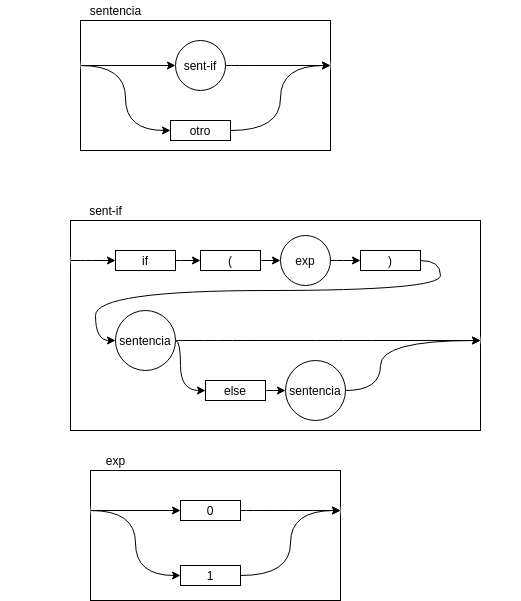

The diagram above was exported from draw.io. Its source (the exported page's mxGraphModel, read from the mxfile embedded in the PNG):
<mxGraphModel dx="1513" dy="1030" grid="1" gridSize="10" guides="1" tooltips="1" connect="1" arrows="1" fold="1" page="1" pageScale="1" pageWidth="850" pageHeight="1100" math="0" shadow="0">
  <root>
    <mxCell id="0" />
    <mxCell id="qt2hgf9R_ItxBidlBVJQ-46" value="background" style="" parent="0" />
    <mxCell id="qt2hgf9R_ItxBidlBVJQ-47" value="" style="rounded=0;whiteSpace=wrap;html=1;" parent="qt2hgf9R_ItxBidlBVJQ-46" vertex="1">
      <mxGeometry x="160" y="80" width="250" height="130" as="geometry" />
    </mxCell>
    <mxCell id="qt2hgf9R_ItxBidlBVJQ-48" value="" style="rounded=0;whiteSpace=wrap;html=1;" parent="qt2hgf9R_ItxBidlBVJQ-46" vertex="1">
      <mxGeometry x="150" y="280" width="410" height="210" as="geometry" />
    </mxCell>
    <mxCell id="qt2hgf9R_ItxBidlBVJQ-49" value="" style="rounded=0;whiteSpace=wrap;html=1;" parent="qt2hgf9R_ItxBidlBVJQ-46" vertex="1">
      <mxGeometry x="170" y="530" width="250" height="130" as="geometry" />
    </mxCell>
    <mxCell id="qt2hgf9R_ItxBidlBVJQ-51" value="sentencia" style="text;html=1;align=center;verticalAlign=middle;resizable=0;points=[];autosize=1;strokeColor=none;" parent="qt2hgf9R_ItxBidlBVJQ-46" vertex="1">
      <mxGeometry x="160" y="60" width="70" height="20" as="geometry" />
    </mxCell>
    <mxCell id="qt2hgf9R_ItxBidlBVJQ-52" value="sent-if" style="text;html=1;align=center;verticalAlign=middle;resizable=0;points=[];autosize=1;strokeColor=none;" parent="qt2hgf9R_ItxBidlBVJQ-46" vertex="1">
      <mxGeometry x="160" y="260" width="50" height="20" as="geometry" />
    </mxCell>
    <mxCell id="qt2hgf9R_ItxBidlBVJQ-53" value="exp" style="text;html=1;align=center;verticalAlign=middle;resizable=0;points=[];autosize=1;strokeColor=none;" parent="qt2hgf9R_ItxBidlBVJQ-46" vertex="1">
      <mxGeometry x="175" y="510" width="40" height="20" as="geometry" />
    </mxCell>
    <mxCell id="1" value="foreground" style="" parent="0" />
    <mxCell id="qt2hgf9R_ItxBidlBVJQ-8" style="edgeStyle=orthogonalEdgeStyle;curved=1;rounded=0;orthogonalLoop=1;jettySize=auto;html=1;exitX=1;exitY=0.5;exitDx=0;exitDy=0;entryX=0;entryY=0.5;entryDx=0;entryDy=0;" parent="1" source="qt2hgf9R_ItxBidlBVJQ-2" target="qt2hgf9R_ItxBidlBVJQ-5" edge="1">
      <mxGeometry relative="1" as="geometry" />
    </mxCell>
    <mxCell id="qt2hgf9R_ItxBidlBVJQ-2" value="otro" style="rounded=0;whiteSpace=wrap;html=1;" parent="1" vertex="1">
      <mxGeometry x="250" y="180" width="60" height="20" as="geometry" />
    </mxCell>
    <mxCell id="qt2hgf9R_ItxBidlBVJQ-9" style="edgeStyle=orthogonalEdgeStyle;curved=1;rounded=0;orthogonalLoop=1;jettySize=auto;html=1;exitX=1;exitY=0.5;exitDx=0;exitDy=0;entryX=0;entryY=0.5;entryDx=0;entryDy=0;" parent="1" source="qt2hgf9R_ItxBidlBVJQ-3" target="qt2hgf9R_ItxBidlBVJQ-5" edge="1">
      <mxGeometry relative="1" as="geometry" />
    </mxCell>
    <mxCell id="qt2hgf9R_ItxBidlBVJQ-3" value="sent-if" style="ellipse;whiteSpace=wrap;html=1;aspect=fixed;" parent="1" vertex="1">
      <mxGeometry x="255" y="100" width="50" height="50" as="geometry" />
    </mxCell>
    <mxCell id="qt2hgf9R_ItxBidlBVJQ-6" style="edgeStyle=orthogonalEdgeStyle;rounded=0;orthogonalLoop=1;jettySize=auto;html=1;exitX=1;exitY=0.5;exitDx=0;exitDy=0;entryX=0;entryY=0.5;entryDx=0;entryDy=0;" parent="1" source="qt2hgf9R_ItxBidlBVJQ-4" target="qt2hgf9R_ItxBidlBVJQ-3" edge="1">
      <mxGeometry relative="1" as="geometry" />
    </mxCell>
    <mxCell id="qt2hgf9R_ItxBidlBVJQ-7" style="edgeStyle=orthogonalEdgeStyle;rounded=0;orthogonalLoop=1;jettySize=auto;html=1;exitX=1;exitY=0.5;exitDx=0;exitDy=0;entryX=0;entryY=0.5;entryDx=0;entryDy=0;curved=1;" parent="1" source="qt2hgf9R_ItxBidlBVJQ-4" target="qt2hgf9R_ItxBidlBVJQ-2" edge="1">
      <mxGeometry relative="1" as="geometry" />
    </mxCell>
    <mxCell id="qt2hgf9R_ItxBidlBVJQ-4" value="" style="ellipse;whiteSpace=wrap;html=1;aspect=fixed;strokeColor=none;" parent="1" vertex="1">
      <mxGeometry x="80" y="85" width="80" height="80" as="geometry" />
    </mxCell>
    <mxCell id="qt2hgf9R_ItxBidlBVJQ-5" value="" style="ellipse;whiteSpace=wrap;html=1;aspect=fixed;strokeColor=none;" parent="1" vertex="1">
      <mxGeometry x="410" y="85" width="80" height="80" as="geometry" />
    </mxCell>
    <mxCell id="qt2hgf9R_ItxBidlBVJQ-32" style="edgeStyle=orthogonalEdgeStyle;curved=1;rounded=0;orthogonalLoop=1;jettySize=auto;html=1;exitX=1;exitY=0.5;exitDx=0;exitDy=0;entryX=0;entryY=0.5;entryDx=0;entryDy=0;" parent="1" source="qt2hgf9R_ItxBidlBVJQ-18" target="qt2hgf9R_ItxBidlBVJQ-19" edge="1">
      <mxGeometry relative="1" as="geometry" />
    </mxCell>
    <mxCell id="qt2hgf9R_ItxBidlBVJQ-18" value="" style="ellipse;whiteSpace=wrap;html=1;aspect=fixed;strokeColor=none;" parent="1" vertex="1">
      <mxGeometry x="110" y="300" width="40" height="40" as="geometry" />
    </mxCell>
    <mxCell id="qt2hgf9R_ItxBidlBVJQ-33" style="edgeStyle=orthogonalEdgeStyle;curved=1;rounded=0;orthogonalLoop=1;jettySize=auto;html=1;exitX=1;exitY=0.5;exitDx=0;exitDy=0;entryX=0;entryY=0.5;entryDx=0;entryDy=0;" parent="1" source="qt2hgf9R_ItxBidlBVJQ-19" target="qt2hgf9R_ItxBidlBVJQ-20" edge="1">
      <mxGeometry relative="1" as="geometry" />
    </mxCell>
    <mxCell id="qt2hgf9R_ItxBidlBVJQ-19" value="if" style="rounded=0;whiteSpace=wrap;html=1;" parent="1" vertex="1">
      <mxGeometry x="195" y="310" width="60" height="20" as="geometry" />
    </mxCell>
    <mxCell id="qt2hgf9R_ItxBidlBVJQ-34" style="edgeStyle=orthogonalEdgeStyle;curved=1;rounded=0;orthogonalLoop=1;jettySize=auto;html=1;exitX=1;exitY=0.5;exitDx=0;exitDy=0;entryX=0;entryY=0.5;entryDx=0;entryDy=0;" parent="1" source="qt2hgf9R_ItxBidlBVJQ-20" target="qt2hgf9R_ItxBidlBVJQ-21" edge="1">
      <mxGeometry relative="1" as="geometry" />
    </mxCell>
    <mxCell id="qt2hgf9R_ItxBidlBVJQ-20" value="(" style="rounded=0;whiteSpace=wrap;html=1;" parent="1" vertex="1">
      <mxGeometry x="280" y="310" width="60" height="20" as="geometry" />
    </mxCell>
    <mxCell id="qt2hgf9R_ItxBidlBVJQ-35" style="edgeStyle=orthogonalEdgeStyle;curved=1;rounded=0;orthogonalLoop=1;jettySize=auto;html=1;exitX=1;exitY=0.5;exitDx=0;exitDy=0;entryX=0;entryY=0.5;entryDx=0;entryDy=0;" parent="1" source="qt2hgf9R_ItxBidlBVJQ-21" target="qt2hgf9R_ItxBidlBVJQ-22" edge="1">
      <mxGeometry relative="1" as="geometry" />
    </mxCell>
    <mxCell id="qt2hgf9R_ItxBidlBVJQ-21" value="exp" style="ellipse;whiteSpace=wrap;html=1;aspect=fixed;" parent="1" vertex="1">
      <mxGeometry x="360" y="295" width="50" height="50" as="geometry" />
    </mxCell>
    <mxCell id="qt2hgf9R_ItxBidlBVJQ-31" style="edgeStyle=orthogonalEdgeStyle;curved=1;rounded=0;orthogonalLoop=1;jettySize=auto;html=1;exitX=1;exitY=0.5;exitDx=0;exitDy=0;entryX=0;entryY=0.5;entryDx=0;entryDy=0;" parent="1" source="qt2hgf9R_ItxBidlBVJQ-22" target="qt2hgf9R_ItxBidlBVJQ-23" edge="1">
      <mxGeometry relative="1" as="geometry" />
    </mxCell>
    <mxCell id="qt2hgf9R_ItxBidlBVJQ-22" value=")" style="rounded=0;whiteSpace=wrap;html=1;" parent="1" vertex="1">
      <mxGeometry x="440" y="310" width="60" height="20" as="geometry" />
    </mxCell>
    <mxCell id="qt2hgf9R_ItxBidlBVJQ-27" style="edgeStyle=orthogonalEdgeStyle;curved=1;rounded=0;orthogonalLoop=1;jettySize=auto;html=1;exitX=1;exitY=0.5;exitDx=0;exitDy=0;entryX=0;entryY=0.5;entryDx=0;entryDy=0;" parent="1" source="qt2hgf9R_ItxBidlBVJQ-23" target="qt2hgf9R_ItxBidlBVJQ-26" edge="1">
      <mxGeometry relative="1" as="geometry" />
    </mxCell>
    <mxCell id="qt2hgf9R_ItxBidlBVJQ-28" style="edgeStyle=orthogonalEdgeStyle;curved=1;rounded=0;orthogonalLoop=1;jettySize=auto;html=1;exitX=1;exitY=0.5;exitDx=0;exitDy=0;entryX=0;entryY=0.5;entryDx=0;entryDy=0;" parent="1" source="qt2hgf9R_ItxBidlBVJQ-23" target="qt2hgf9R_ItxBidlBVJQ-24" edge="1">
      <mxGeometry relative="1" as="geometry">
        <Array as="points">
          <mxPoint x="260" y="400" />
          <mxPoint x="260" y="450" />
        </Array>
      </mxGeometry>
    </mxCell>
    <mxCell id="qt2hgf9R_ItxBidlBVJQ-23" value="sentencia" style="ellipse;whiteSpace=wrap;html=1;aspect=fixed;" parent="1" vertex="1">
      <mxGeometry x="195" y="370" width="60" height="60" as="geometry" />
    </mxCell>
    <mxCell id="qt2hgf9R_ItxBidlBVJQ-29" style="edgeStyle=orthogonalEdgeStyle;curved=1;rounded=0;orthogonalLoop=1;jettySize=auto;html=1;exitX=1;exitY=0.5;exitDx=0;exitDy=0;entryX=0;entryY=0.5;entryDx=0;entryDy=0;" parent="1" source="qt2hgf9R_ItxBidlBVJQ-24" target="qt2hgf9R_ItxBidlBVJQ-25" edge="1">
      <mxGeometry relative="1" as="geometry" />
    </mxCell>
    <mxCell id="qt2hgf9R_ItxBidlBVJQ-24" value="else" style="rounded=0;whiteSpace=wrap;html=1;" parent="1" vertex="1">
      <mxGeometry x="285" y="440" width="60" height="20" as="geometry" />
    </mxCell>
    <mxCell id="qt2hgf9R_ItxBidlBVJQ-30" style="edgeStyle=orthogonalEdgeStyle;curved=1;rounded=0;orthogonalLoop=1;jettySize=auto;html=1;exitX=1;exitY=0.5;exitDx=0;exitDy=0;entryX=0;entryY=0.5;entryDx=0;entryDy=0;" parent="1" source="qt2hgf9R_ItxBidlBVJQ-25" target="qt2hgf9R_ItxBidlBVJQ-26" edge="1">
      <mxGeometry relative="1" as="geometry">
        <Array as="points">
          <mxPoint x="460" y="450" />
          <mxPoint x="460" y="400" />
        </Array>
      </mxGeometry>
    </mxCell>
    <mxCell id="qt2hgf9R_ItxBidlBVJQ-25" value="sentencia" style="ellipse;whiteSpace=wrap;html=1;aspect=fixed;" parent="1" vertex="1">
      <mxGeometry x="365" y="420" width="60" height="60" as="geometry" />
    </mxCell>
    <mxCell id="qt2hgf9R_ItxBidlBVJQ-26" value="" style="ellipse;whiteSpace=wrap;html=1;aspect=fixed;strokeColor=none;" parent="1" vertex="1">
      <mxGeometry x="560" y="380" width="40" height="40" as="geometry" />
    </mxCell>
    <mxCell id="qt2hgf9R_ItxBidlBVJQ-36" style="edgeStyle=orthogonalEdgeStyle;curved=1;rounded=0;orthogonalLoop=1;jettySize=auto;html=1;exitX=1;exitY=0.5;exitDx=0;exitDy=0;entryX=0;entryY=0.5;entryDx=0;entryDy=0;" parent="1" source="qt2hgf9R_ItxBidlBVJQ-37" target="qt2hgf9R_ItxBidlBVJQ-43" edge="1">
      <mxGeometry relative="1" as="geometry" />
    </mxCell>
    <mxCell id="qt2hgf9R_ItxBidlBVJQ-37" value="1" style="rounded=0;whiteSpace=wrap;html=1;" parent="1" vertex="1">
      <mxGeometry x="260" y="625" width="60" height="20" as="geometry" />
    </mxCell>
    <mxCell id="qt2hgf9R_ItxBidlBVJQ-38" style="edgeStyle=orthogonalEdgeStyle;curved=1;rounded=0;orthogonalLoop=1;jettySize=auto;html=1;exitX=1;exitY=0.5;exitDx=0;exitDy=0;entryX=0;entryY=0.5;entryDx=0;entryDy=0;" parent="1" source="qt2hgf9R_ItxBidlBVJQ-44" target="qt2hgf9R_ItxBidlBVJQ-43" edge="1">
      <mxGeometry relative="1" as="geometry">
        <mxPoint x="314.9999999999983" y="570" as="sourcePoint" />
      </mxGeometry>
    </mxCell>
    <mxCell id="qt2hgf9R_ItxBidlBVJQ-40" style="edgeStyle=orthogonalEdgeStyle;rounded=0;orthogonalLoop=1;jettySize=auto;html=1;exitX=1;exitY=0.5;exitDx=0;exitDy=0;entryX=0;entryY=0.5;entryDx=0;entryDy=0;" parent="1" source="qt2hgf9R_ItxBidlBVJQ-42" target="qt2hgf9R_ItxBidlBVJQ-44" edge="1">
      <mxGeometry relative="1" as="geometry">
        <mxPoint x="265.0000000000016" y="570" as="targetPoint" />
      </mxGeometry>
    </mxCell>
    <mxCell id="qt2hgf9R_ItxBidlBVJQ-41" style="edgeStyle=orthogonalEdgeStyle;rounded=0;orthogonalLoop=1;jettySize=auto;html=1;exitX=1;exitY=0.5;exitDx=0;exitDy=0;entryX=0;entryY=0.5;entryDx=0;entryDy=0;curved=1;" parent="1" source="qt2hgf9R_ItxBidlBVJQ-42" target="qt2hgf9R_ItxBidlBVJQ-37" edge="1">
      <mxGeometry relative="1" as="geometry" />
    </mxCell>
    <mxCell id="qt2hgf9R_ItxBidlBVJQ-42" value="" style="ellipse;whiteSpace=wrap;html=1;aspect=fixed;strokeColor=none;" parent="1" vertex="1">
      <mxGeometry x="90" y="530" width="80" height="80" as="geometry" />
    </mxCell>
    <mxCell id="qt2hgf9R_ItxBidlBVJQ-43" value="" style="ellipse;whiteSpace=wrap;html=1;aspect=fixed;strokeColor=none;" parent="1" vertex="1">
      <mxGeometry x="420" y="530" width="80" height="80" as="geometry" />
    </mxCell>
    <mxCell id="qt2hgf9R_ItxBidlBVJQ-44" value="0" style="rounded=0;whiteSpace=wrap;html=1;" parent="1" vertex="1">
      <mxGeometry x="260" y="560" width="60" height="20" as="geometry" />
    </mxCell>
  </root>
</mxGraphModel>